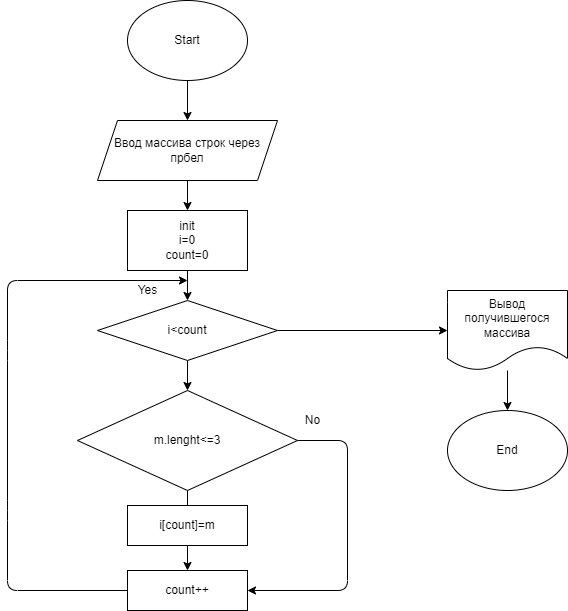

The diagram above was exported from draw.io. Its source (the exported page's mxGraphModel, read from the mxfile embedded in the PNG):
<mxGraphModel dx="978" dy="296" grid="1" gridSize="10" guides="1" tooltips="1" connect="1" arrows="1" fold="1" page="1" pageScale="1" pageWidth="827" pageHeight="1169" math="0" shadow="0">
  <root>
    <mxCell id="0" />
    <mxCell id="1" parent="0" />
    <mxCell id="4" value="" style="edgeStyle=none;html=1;" parent="1" source="2" target="3" edge="1">
      <mxGeometry relative="1" as="geometry" />
    </mxCell>
    <mxCell id="2" value="Start" style="ellipse;whiteSpace=wrap;html=1;" parent="1" vertex="1">
      <mxGeometry x="320" y="40" width="120" height="80" as="geometry" />
    </mxCell>
    <mxCell id="6" value="" style="edgeStyle=none;html=1;" parent="1" source="3" target="5" edge="1">
      <mxGeometry relative="1" as="geometry" />
    </mxCell>
    <mxCell id="3" value="Ввод массива строк через прбел" style="shape=parallelogram;perimeter=parallelogramPerimeter;whiteSpace=wrap;html=1;fixedSize=1;" parent="1" vertex="1">
      <mxGeometry x="290" y="160" width="180" height="60" as="geometry" />
    </mxCell>
    <mxCell id="21" value="" style="edgeStyle=none;html=1;" parent="1" source="5" target="19" edge="1">
      <mxGeometry relative="1" as="geometry" />
    </mxCell>
    <mxCell id="5" value="init&lt;br&gt;i=0&lt;br&gt;count=0" style="rounded=0;whiteSpace=wrap;html=1;" parent="1" vertex="1">
      <mxGeometry x="320" y="250" width="120" height="60" as="geometry" />
    </mxCell>
    <mxCell id="13" value="" style="edgeStyle=none;html=1;startArrow=none;" parent="1" source="10" target="12" edge="1">
      <mxGeometry relative="1" as="geometry" />
    </mxCell>
    <mxCell id="16" style="edgeStyle=none;html=1;exitX=1;exitY=0.5;exitDx=0;exitDy=0;entryX=1;entryY=0.5;entryDx=0;entryDy=0;" parent="1" source="7" target="12" edge="1">
      <mxGeometry relative="1" as="geometry">
        <mxPoint x="650" y="570" as="targetPoint" />
        <Array as="points">
          <mxPoint x="540" y="480" />
          <mxPoint x="540" y="630" />
        </Array>
      </mxGeometry>
    </mxCell>
    <mxCell id="7" value="m.lenght&amp;lt;=3" style="rhombus;whiteSpace=wrap;html=1;" parent="1" vertex="1">
      <mxGeometry x="270" y="430" width="220" height="100" as="geometry" />
    </mxCell>
    <mxCell id="14" style="edgeStyle=none;html=1;" parent="1" source="12" edge="1">
      <mxGeometry relative="1" as="geometry">
        <mxPoint x="380" y="320" as="targetPoint" />
        <Array as="points">
          <mxPoint x="200" y="630" />
          <mxPoint x="200" y="550" />
          <mxPoint x="200" y="390" />
          <mxPoint x="200" y="320" />
        </Array>
      </mxGeometry>
    </mxCell>
    <mxCell id="12" value="count++" style="rounded=0;whiteSpace=wrap;html=1;" parent="1" vertex="1">
      <mxGeometry x="320" y="610" width="120" height="40" as="geometry" />
    </mxCell>
    <mxCell id="15" value="Yes" style="text;html=1;align=center;verticalAlign=middle;resizable=0;points=[];autosize=1;strokeColor=none;fillColor=none;" parent="1" vertex="1">
      <mxGeometry x="320" y="320" width="40" height="20" as="geometry" />
    </mxCell>
    <mxCell id="17" value="No" style="text;html=1;align=center;verticalAlign=middle;resizable=0;points=[];autosize=1;strokeColor=none;fillColor=none;" parent="1" vertex="1">
      <mxGeometry x="490" y="450" width="30" height="20" as="geometry" />
    </mxCell>
    <mxCell id="10" value="i[count]=m" style="rounded=0;whiteSpace=wrap;html=1;" parent="1" vertex="1">
      <mxGeometry x="320" y="545" width="120" height="40" as="geometry" />
    </mxCell>
    <mxCell id="18" value="" style="edgeStyle=none;html=1;endArrow=none;" parent="1" source="7" target="10" edge="1">
      <mxGeometry relative="1" as="geometry">
        <mxPoint x="380" y="490" as="sourcePoint" />
        <mxPoint x="380" y="610" as="targetPoint" />
      </mxGeometry>
    </mxCell>
    <mxCell id="20" value="" style="edgeStyle=none;html=1;" parent="1" source="19" target="7" edge="1">
      <mxGeometry relative="1" as="geometry" />
    </mxCell>
    <mxCell id="22" style="edgeStyle=none;html=1;entryX=0;entryY=0.5;entryDx=0;entryDy=0;" parent="1" source="19" edge="1">
      <mxGeometry relative="1" as="geometry">
        <mxPoint x="640" y="370" as="targetPoint" />
      </mxGeometry>
    </mxCell>
    <mxCell id="19" value="i&amp;lt;count" style="rhombus;whiteSpace=wrap;html=1;" parent="1" vertex="1">
      <mxGeometry x="290" y="340" width="180" height="60" as="geometry" />
    </mxCell>
    <mxCell id="23" value="End" style="ellipse;whiteSpace=wrap;html=1;" parent="1" vertex="1">
      <mxGeometry x="640" y="450" width="120" height="80" as="geometry" />
    </mxCell>
    <mxCell id="28" value="" style="edgeStyle=none;html=1;" parent="1" source="27" target="23" edge="1">
      <mxGeometry relative="1" as="geometry" />
    </mxCell>
    <mxCell id="27" value="Вывод получившегося массива" style="shape=document;whiteSpace=wrap;html=1;boundedLbl=1;" parent="1" vertex="1">
      <mxGeometry x="640" y="330" width="120" height="80" as="geometry" />
    </mxCell>
  </root>
</mxGraphModel>